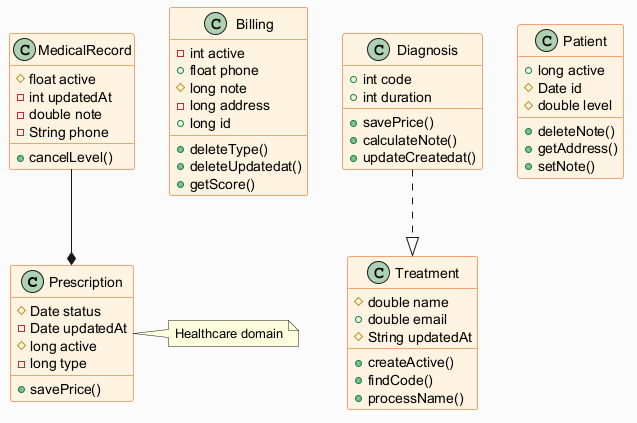

The diagram above was rendered by PlantUML. Its source (embedded in the PNG):
@startuml
skinparam backgroundColor #FAFAFA
skinparam classBackgroundColor #FFF3E0
skinparam classBorderColor #E65100
class Prescription {
  #Date status
  -Date updatedAt
  #long active
  -long type
  +savePrice()
}
class Billing {
  -int active
  +float phone
  #long note
  -long address
  +long id
  +deleteType()
  +deleteUpdatedat()
  +getScore()
}
class Diagnosis {
  +int code
  +int duration
  +savePrice()
  +calculateNote()
  +updateCreatedat()
}
class Patient {
  +long active
  #Date id
  #double level
  +deleteNote()
  +getAddress()
  +setNote()
}
class MedicalRecord {
  #float active
  -int updatedAt
  -double note
  -String phone
  +cancelLevel()
}
class Treatment {
  #double name
  +double email
  #String updatedAt
  +createActive()
  +findCode()
  +processName()
}
Diagnosis ..|> Treatment
MedicalRecord --* Prescription
note right of Prescription : Healthcare domain
@enduml